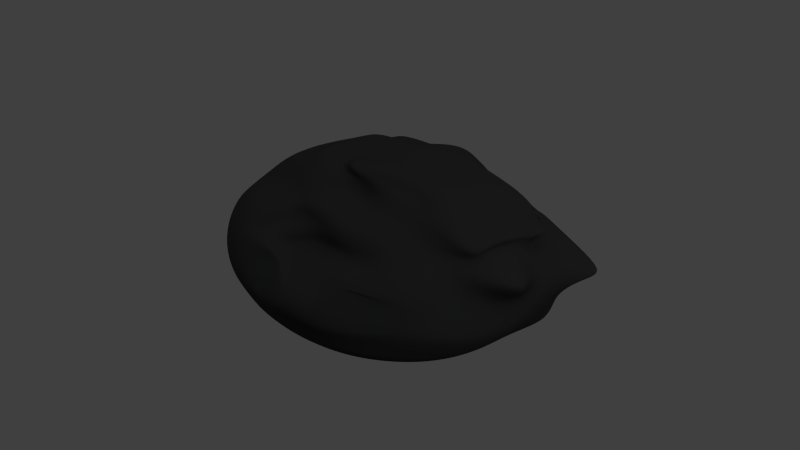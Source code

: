 # Source: yu.blend  (saved by Blender 2.62.3; exported with 4.5.12 LTS)
import bpy
from mathutils import Matrix  # noqa: F401  (used for matrix-valued properties, if any)

bpy.ops.wm.read_factory_settings(use_empty=True)
scene = bpy.context.scene
scene.name = 'Scene'

# ---- collections
col_collection_1 = bpy.data.collections.new('Collection 1'); scene.collection.children.link(col_collection_1)

# ---- materials (node trees are filled in below, after node groups)
mat_material_003 = bpy.data.materials.new('Material.003')
mat_material_003.alpha_threshold = 0.0
mat_material_003.use_transparent_shadow = False
mat_material_003.diffuse_color = (0.03691, 0.03741, 0.03741, 1.0)
mat_material_003.specular_color = (0.9867, 1.0, 1.0)
mat_material_003.roughness = 0.657
mat_material_003.line_color = (0.0, 0.0, 0.0, 0.952)

# ---- material node trees

# ---- world
world_world = bpy.data.worlds.new('World'); scene.world = world_world
world_world.color = (0.05088, 0.05088, 0.05088)
world_world.use_sun_shadow = False
world_world.sun_shadow_jitter_overblur = 0.0
world_world.cycles.sampling_method = 'MANUAL'
world_world.cycles.sample_map_resolution = 256

# ---- cameras
cam_camera = bpy.data.cameras.new('Camera')
cam_camera.clip_end = 100.0
cam_camera.lens = 35.0
cam_camera.sensor_width = 32.0
cam_camera.sensor_height = 18.0
cam_camera.ortho_scale = 7.314
cam_camera.dof.focus_distance = 0.0
cam_camera.dof.aperture_fstop = 128.0

# ---- lights
light_area = bpy.data.lights.new('Area', 'AREA')
light_area.transmission_factor = 0.0
light_area.energy = 78.54
light_area.shadow_buffer_clip_start = 0.5
light_area.shadow_soft_size = 1.0
light_area.shadow_maximum_resolution = 0.006
light_area.use_absolute_resolution = True
light_area.size = 1.0
light_area.size_y = 1.0
light_area.cycles.use_multiple_importance_sampling = False
light_point = bpy.data.lights.new('Point', 'SUN')
light_point.transmission_factor = 0.0
light_point.angle = 1.571
light_point.energy = 0.31
light_point.shadow_buffer_clip_start = 0.5
light_point.shadow_soft_size = 1.0
light_point.shadow_cascade_max_distance = 1000.0
light_point.cycles.use_multiple_importance_sampling = False
light_sun = bpy.data.lights.new('Sun', 'SPOT')
light_sun.color = (0.9817, 0.7793, 1.0)
light_sun.transmission_factor = 0.0
light_sun.energy = 117.0
light_sun.shadow_buffer_clip_start = 0.5
light_sun.shadow_soft_size = 1.0
light_sun.shadow_maximum_resolution = 0.006
light_sun.use_absolute_resolution = True
light_sun.spot_blend = 0.2833
light_sun.cycles.use_multiple_importance_sampling = False

# ---- meshes
me_sphere = bpy.data.meshes.new('Sphere')
me_sphere.from_pydata([(-0.466, 1.407, 0.5248), (-0.6266, 1.182, 0.5063), (-0.7605, 0.9076, 0.4634), (-0.8604, 0.5957, 0.4002), (-0.9272, 0.2611, 0.3218), (-0.9583, -0.08323, 0.2312), (-0.9494, -0.4256, 0.1277), (-0.8052, -0.7546, 0.04116), (-0.7432, -1.054, -0.03207), (-0.7145, -1.298, -0.1707), (-0.5854, -1.504, -0.2746), (-0.4253, -1.651, -0.3589), (-0.2489, -1.734, -0.4292), (-0.06283, -1.751, -0.4828), (0.1302, -1.698, -0.5159), (0.1345, -1.673, -0.5316), (-0.0543, -1.7, -0.5148), (-0.2365, -1.66, -0.4757), (-0.4096, -1.557, -0.418), (-0.5668, -1.393, -0.3442), (-0.6928, -1.178, -0.2419), (-0.7096, -0.9265, -0.07328), (-0.7015, -0.5914, -0.002366), (-0.8987, -0.2953, 0.0435), (-0.9375, 0.03979, 0.1537), (-0.9086, 0.3719, 0.2522), (-0.8446, 0.6899, 0.3411), (-0.7481, 0.9816, 0.417), (-0.6157, 1.232, 0.4728), (-0.4609, 1.433, 0.5074), (-0.4503, 1.463, 0.4912), (-0.5937, 1.291, 0.4413), (-0.7167, 1.069, 0.3717), (-0.8047, 0.801, 0.2835), (-0.8617, 0.5026, 0.1846), (-0.8853, 0.1852, 0.07854), (-0.7169, -0.108, 0.0077), (-0.6673, -0.4514, -0.03265), (-0.7094, -0.7529, -0.1607), (-0.6494, -1.031, -0.3305), (-0.5199, -1.263, -0.4119), (-0.3697, -1.446, -0.4756), (-0.2052, -1.573, -0.5209), (-0.03269, -1.64, -0.546), (0.1452, -1.644, -0.547), (0.1616, -1.61, -0.5616), (0.00117, -1.573, -0.575), (-0.156, -1.476, -0.5631), (-0.3071, -1.322, -0.5293), (-0.4463, -1.117, -0.4749), (-0.5646, -0.8684, -0.4004), (-0.6799, -0.5911, -0.3038), (-0.6378, -0.2438, -0.07189), (-0.5553, 0.1219, 0.02109), (-0.7793, 0.3531, 0.01923), (-0.7695, 0.6587, 0.1253), (-0.7364, 0.9284, 0.2299), (-0.6684, 1.166, 0.33), (-0.5633, 1.36, 0.4144), (-0.434, 1.497, 0.4765), (-0.4121, 1.534, 0.4636), (-0.5236, 1.435, 0.3921), (-0.5962, 1.277, 0.2926), (-0.6055, 1.1, 0.1924), (-0.5862, 0.8816, 0.1112), (-0.5822, 0.5925, 0.03049), (-0.4813, 0.2618, 0.009612), (-0.4706, 0.1046, -0.07784), (-0.5474, -0.4039, -0.3771), (-0.4311, -0.6926, -0.4337), (-0.3419, -0.9542, -0.5147), (-0.2243, -1.19, -0.5771), (-0.09094, -1.372, -0.6006), (0.04598, -1.501, -0.6009), (0.1831, -1.574, -0.5753), (0.3225, -1.537, -0.5118), (0.2095, -1.537, -0.5874), (0.1, -1.429, -0.6226), (-0.01248, -1.267, -0.6321), (-0.1244, -1.056, -0.6171), (-0.2298, -0.8002, -0.5516), (-0.3048, -0.5068, -0.4532), (-0.3615, -0.1452, -0.3565), (-0.408, 0.162, -0.1286), (-0.4983, 0.4139, -0.1707), (-0.4688, 0.799, 0.02681), (-0.4581, 1.116, 0.1129), (-0.4456, 1.321, 0.1851), (-0.4934, 1.404, 0.2622), (-0.4708, 1.509, 0.3716), (-0.3856, 1.571, 0.4528), (-0.2898, 1.57, 0.5149), (-0.355, 1.607, 0.444), (-0.4082, 1.579, 0.3539), (-0.3867, 1.533, 0.2431), (-0.2972, 1.549, 0.1898), (-0.3726, 1.253, 0.07507), (-0.4098, 0.8789, -0.1166), (-0.3726, 0.5807, -0.2676), (-0.3296, 0.2795, -0.3714), (-0.2568, -0.01668, -0.3863), (-0.1768, -0.3355, -0.5269), (-0.09886, -0.6491, -0.6133), (-0.01136, -0.9241, -0.6478), (0.07636, -1.163, -0.6562), (0.1612, -1.357, -0.6392), (0.2401, -1.5, -0.5968), (0.2745, -1.464, -0.6027), (0.2272, -1.29, -0.6502), (0.1722, -1.065, -0.6721), (0.1106, -0.7995, -0.6681), (0.04881, -0.4967, -0.634), (-0.02383, -0.1882, -0.569), (-0.08905, 0.1371, -0.5066), (-0.1585, 0.4612, -0.4121), (-0.2076, 0.7554, -0.2972), (-0.258, 1.029, -0.1729), (-0.2715, 1.348, 0.01614), (-0.2189, 1.647, 0.1727), (-0.2972, 1.632, 0.2302), (-0.341, 1.647, 0.342), (-0.3214, 1.64, 0.4372), (-0.2864, 1.668, 0.4328), (-0.2729, 1.707, 0.3373), (-0.2208, 1.696, 0.22), (-0.1552, 1.677, 0.1368), (-0.1428, 1.434, -0.02772), (-0.09324, 1.176, -0.1847), (-0.03411, 0.9127, -0.3096), (0.02367, 0.6188, -0.4222), (0.08587, 0.2929, -0.5191), (0.1421, -0.04026, -0.5962), (0.1941, -0.374, -0.6602), (0.2379, -0.6847, -0.6756), (0.2713, -0.977, -0.6792), (0.2956, -1.229, -0.655), (0.3115, -1.433, -0.6044), (0.3491, -1.406, -0.602), (0.3656, -1.178, -0.6526), (0.3699, -0.9018, -0.6772), (0.3654, -0.5919, -0.7038), (0.3675, -0.295, -0.8523), (0.3262, 0.0252, -0.7745), (0.2621, 0.419, -0.5291), (0.2033, 0.7496, -0.4182), (0.1442, 1.046, -0.3072), (0.07016, 1.274, -0.2039), (-0.01665, 1.367, -0.1456), (-0.07083, 1.673, 0.092), (-0.1382, 1.748, 0.2172), (-0.2055, 1.76, 0.3392), (-0.2512, 1.691, 0.4306), (-0.2169, 1.706, 0.4299), (-0.1394, 1.797, 0.3445), (-0.04748, 1.801, 0.2271), (0.04321, 1.71, 0.08444), (0.1235, 1.345, -0.2088), (0.2432, 1.215, -0.3268), (0.3274, 1.069, -0.3674), (0.4259, 0.7635, -0.5456), (0.482, 0.3846, -0.7808), (0.5177, 0.03227, -0.971), (0.5286, -0.2425, -0.9459), (0.4997, -0.5393, -0.8036), (0.4734, -0.8421, -0.662), (0.4353, -1.138, -0.6422), (0.3832, -1.386, -0.5969), (0.4129, -1.372, -0.5898), (0.4976, -1.11, -0.6265), (0.5725, -0.7968, -0.6344), (0.6311, -0.4856, -0.7424), (0.7122, -0.1766, -0.759), (0.6959, 0.06962, -0.9761), (0.6927, 0.3584, -0.9192), (0.6632, 0.6484, -0.7293), (0.4857, 1.078, -0.3831), (0.3831, 1.266, -0.3052), (0.253, 1.501, -0.1082), (0.1571, 1.783, 0.1233), (0.03891, 1.845, 0.2496), (-0.07836, 1.819, 0.3527), (-0.185, 1.713, 0.4314), (-0.1574, 1.714, 0.4362), (-0.02628, 1.824, 0.3633), (0.1139, 1.862, 0.2739), (0.2518, 1.809, 0.1649), (0.3838, 1.686, 0.03924), (0.5117, 1.485, -0.08411), (0.6021, 1.188, -0.2562), (0.7992, 0.6702, -0.5488), (0.8324, 0.4542, -0.6729), (0.8257, 0.1418, -0.7386), (0.7813, -0.1466, -0.6713), (0.7278, -0.4153, -0.6379), (0.6309, -0.7712, -0.6126), (0.5446, -1.093, -0.6097), (0.4379, -1.363, -0.5807), (0.4577, -1.362, -0.5698), (0.5803, -1.091, -0.5901), (0.6725, -0.7686, -0.5906), (0.9485, -0.3667, -0.6198), (1.023, -0.05567, -0.4103), (0.9269, 0.245, -0.3899), (0.8563, 0.5898, -0.3983), (0.8131, 0.8614, -0.261), (0.7143, 1.245, -0.09776), (0.6123, 1.483, -0.01198), (0.4786, 1.684, 0.09194), (0.3292, 1.807, 0.2147), (0.1734, 1.852, 0.299), (0.01455, 1.814, 0.3769), (-0.1353, 1.71, 0.4446), (-0.1197, 1.701, 0.4566), (0.04328, 1.791, 0.3957), (0.2135, 1.82, 0.3254), (0.3829, 1.773, 0.2516), (0.5481, 1.637, 0.1513), (0.6799, 1.432, 0.05645), (0.7843, 1.182, -0.01681), (0.8545, 0.8382, -0.1589), (0.8819, 0.6056, -0.2704), (0.9398, 0.224, -0.2952), (1.074, -0.1054, -0.4575), (1.108, -0.3024, -0.5652), (0.7095, -0.7904, -0.5586), (0.6062, -1.103, -0.5664), (0.4724, -1.365, -0.5565), (0.4839, -1.365, -0.5385), (0.6305, -1.104, -0.5309), (0.7454, -0.8332, -0.5101), (1.104, -0.3367, -0.5371), (1.08, -0.131, -0.4562), (0.9513, 0.1682, -0.2646), (0.9005, 0.5591, -0.2199), (0.875, 0.783, -0.1203), (0.819, 1.108, 0.03219), (0.7247, 1.351, 0.1136), (0.6065, 1.524, 0.2125), (0.4211, 1.69, 0.2949), (0.2315, 1.769, 0.3517), (0.05927, 1.761, 0.4215), (-0.1111, 1.688, 0.472), (-0.1095, 1.671, 0.4901), (0.06304, 1.726, 0.456), (0.2333, 1.71, 0.3932), (0.4454, 1.596, 0.3615), (0.6364, 1.446, 0.2841), (0.7498, 1.271, 0.1638), (0.8351, 1.023, 0.06443), (0.8856, 0.7173, -0.09585), (0.9176, 0.4713, -0.1698), (0.9618, 0.0949, -0.2487), (1.052, -0.1489, -0.4009), (1.025, -0.4737, -0.4783), (0.7597, -0.8945, -0.4514), (0.6688, -1.048, -0.4621), (0.4967, -1.345, -0.511), (0.5451, -1.196, -0.4292), (0.6963, -0.9323, -0.3285), (0.7496, -0.9688, -0.4028), (0.8211, -0.6792, -0.2772), (0.9646, -0.2235, -0.2828), (0.9665, 0.01297, -0.2343), (0.9292, 0.3358, -0.1352), (0.892, 0.6339, -0.06782), (0.8342, 0.9254, 0.08888), (0.7402, 1.187, 0.2055), (0.6074, 1.383, 0.3401), (0.4366, 1.527, 0.4199), (0.2308, 1.636, 0.4592), (0.05503, 1.687, 0.4976), (-0.1151, 1.651, 0.5102), (-0.1274, 1.627, 0.5312), (0.03588, 1.641, 0.5459), (0.3516, 1.566, 0.4569), (0.3901, 1.343, 0.4708), (0.5446, 1.285, 0.3967), (0.6902, 1.06, 0.2851), (0.7973, 0.7903, 0.169), (0.8759, 0.4985, 0.0337), (0.9119, 0.1762, -0.05996), (0.9333, -0.08153, -0.1621), (0.824, -0.5161, -0.1182), (0.7732, -0.7226, -0.1427), (0.7232, -0.8972, -0.2192), (0.6854, -0.9664, -0.2959), (0.637, -0.733, -0.1449), (0.5978, -0.9689, -0.2767), (0.6381, -1.127, -0.3286), (0.8449, -0.5722, -0.1149), (0.8324, -0.7523, -0.2442), (0.7603, -0.6751, 0.05118), (0.8106, -0.3294, -0.005424), (0.8116, -0.002421, 0.07784), (1.122, 0.7253, 0.3539), (0.683, 0.6039, 0.3081), (0.5748, 0.8814, 0.4075), (0.4524, 1.131, 0.4797), (0.3092, 1.097, 0.5298), (0.09535, 0.958, 0.5869), (0.0107, 1.593, 0.5891), (-0.1463, 1.6, 0.5521), (-0.1714, 1.57, 0.5716), (-0.035, 1.524, 0.6128), (0.02176, 0.9483, 0.6042), (0.2557, 1.2, 0.5462), (0.353, 0.974, 0.5398), (0.464, 0.7087, 0.473), (0.5575, 0.4166, 0.3885), (0.7261, 0.3016, 0.2851), (0.6709, -0.1291, 0.2206), (1.066, -0.424, -0.089), (0.8076, -0.7068, -0.1962), (0.742, -0.9466, -0.1746), (0.7993, -0.6577, -0.07183), (0.8024, -0.5976, -0.1041), (0.5904, -0.9332, -0.2262), (0.5672, -0.9767, -0.2299), (0.7266, -0.8949, -0.2091), (0.7811, -0.8707, -0.2112), (0.6234, -1.094, -0.1136), (0.6904, -0.467, 0.2198), (0.6806, -0.5095, 0.1561), (0.7886, 0.3365, 0.4115), (0.7031, 0.337, 0.3958), (0.4189, 0.2302, 0.4441), (0.3337, 0.5328, 0.5246), (0.2472, 0.7929, 0.5418), (0.06509, 0.9029, 0.608), (0.01648, 1.257, 0.5738), (-0.09479, 1.442, 0.6285), (-0.2014, 1.54, 0.5887), (-0.2349, 1.508, 0.6019), (-0.1575, 1.367, 0.6424), (-0.1104, 1.017, 0.6191), (-0.05837, 0.6343, 0.5176), (0.1349, 0.5973, 0.4991), (0.1858, 0.3607, 0.5655), (0.2621, 0.0471, 0.4867), (0.4002, -0.02583, 0.4703), (0.5242, -0.04556, 0.4894), (0.5151, -0.3755, 0.4391), (0.4126, -0.7606, 0.4014), (0.6661, -1.132, -0.1164), (0.6097, -1.093, -0.1209), (0.662, -0.8888, -0.1971), (0.5414, -1.0, -0.2197), (0.4022, -1.401, -0.3518), (0.4391, -1.304, -0.2076), (0.3394, -1.532, -0.1711), (0.3412, -1.401, -0.03977), (0.6721, -1.056, -0.1059), (0.3176, -0.7375, 0.4574), (0.1719, -0.6695, 0.3657), (0.08889, -0.5474, 0.4568), (0.1133, -0.1528, 0.4491), (0.02648, 0.198, 0.592), (-0.03905, 0.4526, 0.5849), (-0.2177, 0.3046, 0.4183), (-0.2771, 0.6765, 0.5189), (-0.2073, 1.249, 0.6469), (-0.2697, 1.475, 0.61), (-0.3047, 1.445, 0.6134), (-0.2092, 0.9995, 0.6363), (-0.3999, 0.4817, 0.4714), (-0.297, 0.4169, 0.5466), (-0.265, 0.03417, 0.4788), (-0.1357, 0.04769, 0.5953), (-0.02685, -0.37, 0.3468), (-0.02178, -0.6058, 0.4341), (-0.2683, -0.7766, 0.5805), (0.07247, -1.135, 0.2394), (0.1821, -1.352, 0.08129), (0.19, -1.595, -0.08305), (0.2274, -1.774, -0.293), (0.2809, -1.677, -0.3288), (0.3144, -1.607, -0.4166), (0.2666, -1.687, -0.4389), (0.2088, -1.762, -0.3459), (0.1073, -1.998, -0.4007), (0.102, -1.534, 0.01745), (0.04047, -1.412, 0.1223), (-0.05809, -1.29, 0.1824), (-0.2224, -1.057, 0.259), (-0.2014, -0.7373, 0.4281), (-0.2508, -0.4436, 0.4883), (-0.298, -0.1237, 0.5453), (-0.3944, -0.01218, 0.5025), (-0.4144, 0.3456, 0.5512), (-0.3981, 0.6798, 0.6094), (-0.2535, 0.879, 0.6334), (-0.3389, 1.418, 0.6128), (-0.3711, 1.395, 0.6086), (-0.2945, 0.7792, 0.6241), (-0.4071, 0.6724, 0.66), (-0.5204, 0.3339, 0.5699), (-0.4809, 0.1667, 0.6305), (-0.4585, -0.3076, 0.4541), (-0.4103, -0.5106, 0.4885), (-0.369, -0.8441, 0.4071), (-0.4989, -1.171, 0.3619), (-0.2896, -1.447, 0.1426), (-0.3348, -1.888, -0.09514), (-0.008747, -1.518, -0.03429), (-0.03224, -1.905, -0.2724), (0.138, -1.827, -0.3644), (0.2344, -1.713, -0.445), (0.2061, -1.727, -0.4512), (-0.02996, -1.936, -0.3855), (-0.09818, -1.421, 0.08871), (-0.2224, -1.818, -0.1321), (-0.3774, -1.793, -0.06112), (-0.3844, -1.475, 0.1162), (-0.4636, -1.213, 0.2629), (-0.5187, -0.9076, 0.3708), (-0.4742, -0.401, 0.4511), (-0.6006, -0.33, 0.462), (-0.6071, 0.119, 0.6082), (-0.5945, 0.4458, 0.6289), (-0.5006, 0.6786, 0.6486), (-0.3715, 0.8105, 0.6257), (-0.4003, 1.379, 0.6011), (-0.4256, 1.371, 0.5903), (-0.4909, 0.9858, 0.6278), (-0.6079, 0.7511, 0.6255), (-0.6837, 0.4475, 0.6087), (-0.7194, 0.0869, 0.567), (-0.7274, -0.2824, 0.4983), (-0.5965, -0.4193, 0.4006), (-0.6568, -0.952, 0.3218), (-0.5874, -1.25, 0.2116), (-0.492, -1.493, 0.09277), (-0.3989, -1.701, -0.03897), (-0.2287, -1.75, -0.1359), (-0.3695, -2.202, -0.4033), (-0.002127, -1.878, -0.3869), (0.1804, -1.736, -0.4601), (0.1585, -1.737, -0.4716), (-0.007827, -1.835, -0.3925), (-0.1771, -1.86, -0.3033), (-0.3249, -1.799, -0.1938), (-0.4684, -1.68, -0.08081), (-0.5934, -1.494, 0.03572), (-0.6946, -1.251, 0.1509), (-0.7696, -0.9593, 0.2606), (-0.7381, -0.4853, 0.3463), (-0.8288, -0.2783, 0.4465), (-0.8107, 0.08561, 0.5156), (-0.7613, 0.4464, 0.5651), (-0.6807, 0.7846, 0.5927), (-0.5685, 1.079, 0.5978), (-0.4452, 1.371, 0.5763), (-0.4585, 1.376, 0.5601), (-0.6071, 1.115, 0.5706), (-0.727, 0.8099, 0.5532), (-0.8179, 0.4716, 0.5144), (-0.8772, 0.1152, 0.4561), (-0.9028, -0.2454, 0.3804), (-0.8813, -0.5731, 0.288), (-0.8469, -0.9244, 0.188), (-0.7645, -1.216, 0.08034), (-0.6639, -1.456, -0.03071), (-0.5243, -1.629, -0.1402), (-0.3829, -1.775, -0.2447), (-0.2155, -1.832, -0.3394), (-0.03893, -1.82, -0.4203), (0.1423, -1.731, -0.4852), (0.1328, -1.718, -0.5002), (-0.05779, -1.791, -0.451), (-0.2418, -1.792, -0.3832), (-0.4163, -1.725, -0.3003), (-0.5634, -1.571, -0.2047), (-0.709, -1.394, -0.1015), (-0.7806, -1.147, 0.01286), (-0.8657, -0.8539, 0.1087), (-0.9399, -0.5263, 0.2128), (-0.9465, -0.1796, 0.3077), (-0.9166, 0.1744, 0.3907), (-0.8514, 0.522, 0.4588), (-0.7534, 0.8496, 0.5094), (-0.6251, 1.144, 0.5399), (-0.4653, 1.389, 0.5426)], [], [(91, 0, 481), (0, 1, 480, 481), (479, 480, 1, 2), (478, 479, 2, 3), (477, 478, 3, 4), (476, 477, 4, 5), (475, 476, 5, 6), (474, 475, 6, 7), (473, 474, 7, 8), (472, 473, 8, 9), (471, 472, 9, 10), (470, 471, 10, 11), (469, 470, 11, 12), (468, 469, 12, 13), (467, 468, 13, 14), (75, 467, 14), (75, 14, 15), (14, 13, 16, 15), (13, 12, 17, 16), (12, 11, 18, 17), (11, 10, 19, 18), (10, 9, 20, 19), (9, 8, 21, 20), (8, 7, 22, 21), (7, 6, 23, 22), (6, 5, 24, 23), (5, 4, 25, 24), (4, 3, 26, 25), (3, 2, 27, 26), (2, 1, 28, 27), (1, 0, 29, 28), (0, 91, 29), (29, 91, 30), (28, 29, 30, 31), (27, 28, 31, 32), (26, 27, 32, 33), (25, 26, 33, 34), (24, 25, 34, 35), (23, 24, 35, 36), (22, 23, 36, 37), (21, 22, 37, 38), (20, 21, 38, 39), (19, 20, 39, 40), (18, 19, 40, 41), (17, 18, 41, 42), (16, 17, 42, 43), (15, 16, 43, 44), (75, 15, 44), (75, 44, 45), (44, 43, 46, 45), (43, 42, 47, 46), (42, 41, 48, 47), (41, 40, 49, 48), (40, 39, 50, 49), (39, 38, 51, 50), (38, 37, 52, 51), (37, 36, 53, 52), (36, 35, 54, 53), (35, 34, 55, 54), (34, 33, 56, 55), (33, 32, 57, 56), (32, 31, 58, 57), (31, 30, 59, 58), (30, 91, 59), (59, 91, 60), (58, 59, 60, 61), (57, 58, 61, 62), (56, 57, 62, 63), (55, 56, 63, 64), (54, 55, 64, 65), (53, 54, 65, 66), (52, 53, 66, 67), (51, 52, 67, 68), (50, 51, 68, 69), (49, 50, 69, 70), (48, 49, 70, 71), (47, 48, 71, 72), (46, 47, 72, 73), (45, 46, 73, 74), (75, 45, 74), (75, 74, 76), (74, 73, 77, 76), (73, 72, 78, 77), (72, 71, 79, 78), (71, 70, 80, 79), (70, 69, 81, 80), (69, 68, 82, 81), (68, 67, 83, 82), (67, 66, 84, 83), (66, 65, 85, 84), (65, 64, 86, 85), (64, 63, 87, 86), (63, 62, 88, 87), (62, 61, 89, 88), (61, 60, 90, 89), (60, 91, 90), (90, 91, 92), (89, 90, 92, 93), (88, 89, 93, 94), (87, 88, 94, 95), (86, 87, 95, 96), (85, 86, 96, 97), (84, 85, 97, 98), (83, 84, 98, 99), (82, 83, 99, 100), (81, 82, 100, 101), (80, 81, 101, 102), (79, 80, 102, 103), (78, 79, 103, 104), (77, 78, 104, 105), (76, 77, 105, 106), (75, 76, 106), (75, 106, 107), (106, 105, 108, 107), (105, 104, 109, 108), (104, 103, 110, 109), (103, 102, 111, 110), (102, 101, 112, 111), (101, 100, 113, 112), (100, 99, 114, 113), (99, 98, 115, 114), (98, 97, 116, 115), (97, 96, 117, 116), (96, 95, 118, 117), (95, 94, 119, 118), (94, 93, 120, 119), (93, 92, 121, 120), (92, 91, 121), (121, 91, 122), (120, 121, 122, 123), (119, 120, 123, 124), (118, 119, 124, 125), (117, 118, 125, 126), (116, 117, 126, 127), (115, 116, 127, 128), (114, 115, 128, 129), (113, 114, 129, 130), (112, 113, 130, 131), (111, 112, 131, 132), (110, 111, 132, 133), (109, 110, 133, 134), (108, 109, 134, 135), (107, 108, 135, 136), (75, 107, 136), (75, 136, 137), (136, 135, 138, 137), (135, 134, 139, 138), (134, 133, 140, 139), (133, 132, 141, 140), (132, 131, 142, 141), (131, 130, 143, 142), (130, 129, 144, 143), (129, 128, 145, 144), (128, 127, 146, 145), (127, 126, 147, 146), (126, 125, 148, 147), (125, 124, 149, 148), (124, 123, 150, 149), (123, 122, 151, 150), (122, 91, 151), (151, 91, 152), (150, 151, 152, 153), (149, 150, 153, 154), (148, 149, 154, 155), (147, 148, 155, 156), (146, 147, 156, 157), (145, 146, 157, 158), (144, 145, 158, 159), (143, 144, 159, 160), (142, 143, 160, 161), (141, 142, 161, 162), (140, 141, 162, 163), (139, 140, 163, 164), (138, 139, 164, 165), (137, 138, 165, 166), (75, 137, 166), (75, 166, 167), (166, 165, 168, 167), (165, 164, 169, 168), (164, 163, 170, 169), (163, 162, 171, 170), (162, 161, 172, 171), (161, 160, 173, 172), (160, 159, 174, 173), (159, 158, 175, 174), (158, 157, 176, 175), (157, 156, 177, 176), (156, 155, 178, 177), (155, 154, 179, 178), (154, 153, 180, 179), (153, 152, 181, 180), (152, 91, 181), (181, 91, 182), (180, 181, 182, 183), (179, 180, 183, 184), (178, 179, 184, 185), (177, 178, 185, 186), (176, 177, 186, 187), (175, 176, 187, 188), (174, 175, 188, 189), (173, 174, 189, 190), (172, 173, 190, 191), (171, 172, 191, 192), (170, 171, 192, 193), (169, 170, 193, 194), (168, 169, 194, 195), (167, 168, 195, 196), (75, 167, 196), (75, 196, 197), (196, 195, 198, 197), (195, 194, 199, 198), (194, 193, 200, 199), (193, 192, 201, 200), (192, 191, 202, 201), (191, 190, 203, 202), (190, 189, 204, 203), (189, 188, 205, 204), (188, 187, 206, 205), (187, 186, 207, 206), (186, 185, 208, 207), (185, 184, 209, 208), (184, 183, 210, 209), (183, 182, 211, 210), (182, 91, 211), (211, 91, 212), (210, 211, 212, 213), (209, 210, 213, 214), (208, 209, 214, 215), (207, 208, 215, 216), (206, 207, 216, 217), (205, 206, 217, 218), (204, 205, 218, 219), (203, 204, 219, 220), (202, 203, 220, 221), (201, 202, 221, 222), (200, 201, 222, 223), (199, 200, 223, 224), (198, 199, 224, 225), (197, 198, 225, 226), (75, 197, 226), (75, 226, 227), (226, 225, 228, 227), (225, 224, 229, 228), (224, 223, 230, 229), (223, 222, 231, 230), (222, 221, 232, 231), (221, 220, 233, 232), (220, 219, 234, 233), (219, 218, 235, 234), (218, 217, 236, 235), (217, 216, 237, 236), (216, 215, 238, 237), (215, 214, 239, 238), (214, 213, 240, 239), (213, 212, 241, 240), (212, 91, 241), (241, 91, 242), (240, 241, 242, 243), (239, 240, 243, 244), (238, 239, 244, 245), (237, 238, 245, 246), (236, 237, 246, 247), (235, 236, 247, 248), (234, 235, 248, 249), (233, 234, 249, 250), (232, 233, 250, 251), (231, 232, 251, 252), (230, 231, 252, 253), (229, 230, 253, 254), (228, 229, 254, 255), (227, 228, 255, 256), (75, 227, 256), (75, 256, 257), (256, 255, 258, 257), (255, 254, 259, 258), (254, 253, 260, 259), (253, 252, 261, 260), (252, 251, 262, 261), (251, 250, 263, 262), (250, 249, 264, 263), (249, 248, 265, 264), (248, 247, 266, 265), (247, 246, 267, 266), (246, 245, 268, 267), (245, 244, 269, 268), (244, 243, 270, 269), (243, 242, 271, 270), (242, 91, 271), (271, 91, 272), (270, 271, 272, 273), (269, 270, 273, 274), (268, 269, 274, 275), (267, 268, 275, 276), (266, 267, 276, 277), (265, 266, 277, 278), (264, 265, 278, 279), (263, 264, 279, 280), (262, 263, 280, 281), (261, 262, 281, 282), (260, 261, 282, 283), (259, 260, 283, 284), (258, 259, 284, 285), (257, 258, 285, 286), (75, 257, 286), (75, 286, 287), (286, 285, 288, 287), (285, 284, 289, 288), (284, 283, 290, 289), (283, 282, 291, 290), (282, 281, 292, 291), (281, 280, 293, 292), (280, 279, 294, 293), (279, 278, 295, 294), (278, 277, 296, 295), (277, 276, 297, 296), (276, 275, 298, 297), (275, 274, 299, 298), (274, 273, 300, 299), (273, 272, 301, 300), (272, 91, 301), (301, 91, 302), (300, 301, 302, 303), (299, 300, 303, 304), (298, 299, 304, 305), (297, 298, 305, 306), (296, 297, 306, 307), (295, 296, 307, 308), (294, 295, 308, 309), (293, 294, 309, 310), (292, 293, 310, 311), (291, 292, 311, 312), (290, 291, 312, 313), (289, 290, 313, 314), (288, 289, 314, 315), (287, 288, 315, 316), (75, 287, 316), (75, 316, 317), (316, 315, 318, 317), (315, 314, 319, 318), (314, 313, 320, 319), (313, 312, 321, 320), (312, 311, 322, 321), (311, 310, 323, 322), (310, 309, 324, 323), (309, 308, 325, 324), (308, 307, 326, 325), (307, 306, 327, 326), (306, 305, 328, 327), (305, 304, 329, 328), (304, 303, 330, 329), (303, 302, 331, 330), (302, 91, 331), (331, 91, 332), (330, 331, 332, 333), (329, 330, 333, 334), (328, 329, 334, 335), (327, 328, 335, 336), (326, 327, 336, 337), (325, 326, 337, 338), (324, 325, 338, 339), (323, 324, 339, 340), (322, 323, 340, 341), (321, 322, 341, 342), (320, 321, 342, 343), (319, 320, 343, 344), (318, 319, 344, 345), (317, 318, 345, 346), (75, 317, 346), (75, 346, 347), (346, 345, 348, 347), (345, 344, 349, 348), (344, 343, 350, 349), (343, 342, 351, 350), (342, 341, 352, 351), (341, 340, 353, 352), (340, 339, 354, 353), (339, 338, 355, 354), (338, 337, 356, 355), (337, 336, 357, 356), (336, 335, 358, 357), (335, 334, 359, 358), (334, 333, 360, 359), (333, 332, 361, 360), (332, 91, 361), (361, 91, 362), (360, 361, 362, 363), (359, 360, 363, 364), (358, 359, 364, 365), (357, 358, 365, 366), (356, 357, 366, 367), (355, 356, 367, 368), (354, 355, 368, 369), (353, 354, 369, 370), (352, 353, 370, 371), (351, 352, 371, 372), (350, 351, 372, 373), (349, 350, 373, 374), (348, 349, 374, 375), (347, 348, 375, 376), (75, 347, 376), (75, 376, 377), (376, 375, 378, 377), (375, 374, 379, 378), (374, 373, 380, 379), (373, 372, 381, 380), (372, 371, 382, 381), (371, 370, 383, 382), (370, 369, 384, 383), (369, 368, 385, 384), (368, 367, 386, 385), (367, 366, 387, 386), (366, 365, 388, 387), (365, 364, 389, 388), (364, 363, 390, 389), (363, 362, 391, 390), (362, 91, 391), (391, 91, 392), (390, 391, 392, 393), (389, 390, 393, 394), (388, 389, 394, 395), (387, 388, 395, 396), (386, 387, 396, 397), (385, 386, 397, 398), (384, 385, 398, 399), (383, 384, 399, 400), (382, 383, 400, 401), (381, 382, 401, 402), (380, 381, 402, 403), (379, 380, 403, 404), (378, 379, 404, 405), (377, 378, 405, 406), (75, 377, 406), (75, 406, 407), (406, 405, 408, 407), (405, 404, 409, 408), (404, 403, 410, 409), (403, 402, 411, 410), (402, 401, 412, 411), (401, 400, 413, 412), (400, 399, 414, 413), (399, 398, 415, 414), (398, 397, 416, 415), (397, 396, 417, 416), (396, 395, 418, 417), (395, 394, 419, 418), (394, 393, 420, 419), (393, 392, 421, 420), (392, 91, 421), (421, 91, 422), (420, 421, 422, 423), (419, 420, 423, 424), (418, 419, 424, 425), (417, 418, 425, 426), (416, 417, 426, 427), (415, 416, 427, 428), (414, 415, 428, 429), (413, 414, 429, 430), (412, 413, 430, 431), (411, 412, 431, 432), (410, 411, 432, 433), (409, 410, 433, 434), (408, 409, 434, 435), (407, 408, 435, 436), (75, 407, 436), (75, 436, 437), (436, 435, 438, 437), (435, 434, 439, 438), (434, 433, 440, 439), (433, 432, 441, 440), (432, 431, 442, 441), (431, 430, 443, 442), (430, 429, 444, 443), (429, 428, 445, 444), (428, 427, 446, 445), (427, 426, 447, 446), (426, 425, 448, 447), (425, 424, 449, 448), (424, 423, 450, 449), (423, 422, 451, 450), (422, 91, 451), (451, 91, 452), (450, 451, 452, 453), (449, 450, 453, 454), (448, 449, 454, 455), (447, 448, 455, 456), (446, 447, 456, 457), (445, 446, 457, 458), (444, 445, 458, 459), (443, 444, 459, 460), (442, 443, 460, 461), (441, 442, 461, 462), (440, 441, 462, 463), (439, 440, 463, 464), (438, 439, 464, 465), (437, 438, 465, 466), (75, 437, 466), (75, 466, 467), (466, 465, 468, 467), (465, 464, 469, 468), (464, 463, 470, 469), (463, 462, 471, 470), (462, 461, 472, 471), (461, 460, 473, 472), (460, 459, 474, 473), (459, 458, 475, 474), (458, 457, 476, 475), (457, 456, 477, 476), (456, 455, 478, 477), (455, 454, 479, 478), (454, 453, 480, 479), (453, 452, 481, 480), (452, 91, 481)])
me_sphere.materials.append(mat_material_003)
me_sphere.use_remesh_preserve_volume = False
me_sphere.use_remesh_preserve_attributes = False
me_sphere.use_mirror_vertex_groups = False
me_sphere.update()

# ---- objects
ob_area = bpy.data.objects.new('Area', light_area)
ob_point = bpy.data.objects.new('Point', light_point)
ob_sphere = bpy.data.objects.new('Sphere', me_sphere)
ob_sun = bpy.data.objects.new('Sun', light_sun)
ob_camera = bpy.data.objects.new('Camera', cam_camera)

# ---- transforms, parenting, visibility, modifiers, constraints
ob_area.location = (5.652, 4.724, 3.909)
ob_area.rotation_euler = (-0.9448, 0.5319, -0.6117)
ob_area.lineart.crease_threshold = 0.0
ob_point.location = (-5.0, -5.119, 4.51)
ob_point.rotation_euler = (0.4966, -0.2433, 0.0)
ob_point.lineart.crease_threshold = 0.0
ob_sphere.location = (-0.019, 0.06012, -0.1727)
ob_sphere.rotation_euler = (0.8913, -0.137, 1.024)
ob_sphere.scale = (0.986, -0.3676, 0.7434)
ob_sphere.lock_scale = (False, True, True)
ob_sphere.lineart.crease_threshold = 0.0
_m = ob_sphere.modifiers.new('Subsurf', 'SUBSURF')
_m.uv_smooth = 'PRESERVE_CORNERS'
_m.levels = 3
_m.render_levels = 3
_m.show_only_control_edges = False
ob_sun.location = (-2.682, 4.048, 9.736)
ob_sun.rotation_euler = (0.2245, 0.1121, 3.296)
ob_sun.lineart.crease_threshold = 0.0
ob_camera.location = (4.366, 0.1832, 1.785)
ob_camera.rotation_euler = (7.452, -0.02466, 1.595)
ob_camera.lock_rotations_4d = False
ob_camera.empty_display_type = 'ARROWS'
ob_camera.color = (0.0, 0.0, 0.0, 0.0)
ob_camera.display_type = 'WIRE'
ob_camera.lineart.crease_threshold = 0.0

# ---- collection membership
col_collection_1.objects.link(ob_area)
col_collection_1.objects.link(ob_point)
col_collection_1.objects.link(ob_sphere)
col_collection_1.objects.link(ob_sun)
col_collection_1.objects.link(ob_camera)

# ---- scene / render settings (as saved in the file)
scene.camera = ob_camera
scene.frame_start = 1; scene.frame_end = 250; scene.frame_set(1)
scene.render.engine = 'BLENDER_EEVEE_NEXT'
scene.render.image_settings.color_mode = 'RGB'
scene.render.image_settings.compression = 90
scene.render.resolution_percentage = 50
scene.render.dither_intensity = 0.0
scene.render.bake_margin = 2
scene.render.bake_bias = 0.0
scene.cycles.use_denoising = False
scene.cycles.samples = 10
scene.cycles.sampling_pattern = 'TABULATED_SOBOL'
scene.cycles.light_sampling_threshold = 0.0
scene.cycles.use_adaptive_sampling = False
scene.cycles.use_light_tree = False
scene.cycles.blur_glossy = 0.0
scene.cycles.volume_bounces = 1
scene.cycles.pixel_filter_type = 'GAUSSIAN'
scene.cycles.sample_clamp_indirect = 0.0
scene.view_settings.view_transform = 'Standard'
bpy.context.view_layer.update()
